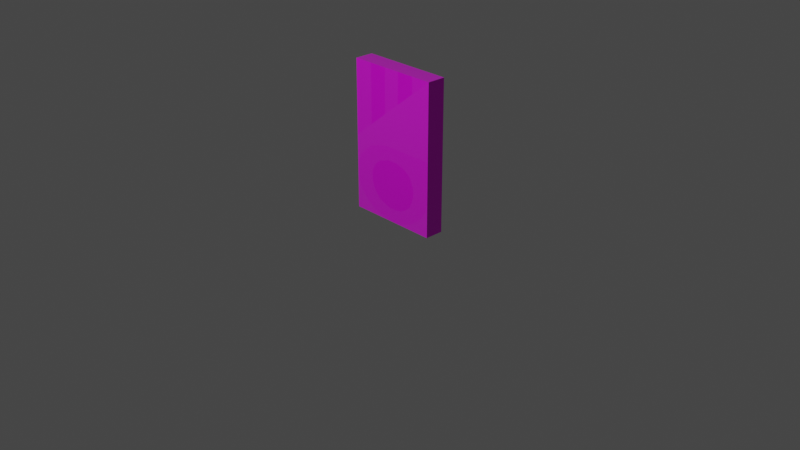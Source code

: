 # Source: wall1.blend  (saved by Blender 2.93.21; exported with 4.5.12 LTS)
import bpy
from mathutils import Matrix  # noqa: F401  (used for matrix-valued properties, if any)

bpy.ops.wm.read_factory_settings(use_empty=True)
scene = bpy.context.scene
scene.name = 'Scene'

# ---- collections
col_collection = bpy.data.collections.new('Collection'); scene.collection.children.link(col_collection)

# ---- images (referenced by path relative to the original .blend; pixels are not part of the script)
import os
ASSET_DIR = os.environ.get("B2B_ASSET_DIR", "")  # directory of the original .blend (textures are referenced by path, not embedded)
HERE = os.path.dirname(os.path.abspath(__file__))  # packed textures are extracted next to this script under _unpacked/

def load_image(name, relpath, width, height, colorspace="sRGB"):
    """Load a texture the original file referenced (path relative to the .blend, or extracted next to this script)."""
    p = next((c for c in (os.path.join(HERE, relpath), os.path.join(ASSET_DIR, relpath)) if relpath and os.path.exists(c)), "")
    if p:
        img = bpy.data.images.load(p, check_existing=True)
        img.name = name
    else:  # same state as the original file: an image datablock whose file is absent (Cycles renders it pink)
        img = bpy.data.images.new(name, width, height)
        img.source = "FILE"
        img.filepath = "//" + (relpath or name)
    img.colorspace_settings.name = colorspace
    return img
img_marmol_blanco_png = load_image('marmol blanco.png', 'marmol blanco.png', 1024, 1024, 'sRGB')
img_light_wood_png = load_image('light wood.png', 'light wood.png', 1024, 1024, 'sRGB')
img_wood_bump_png = load_image('wood bump.png', 'wood bump.png', 1024, 1024, 'sRGB')
img_marmol_negro_png = load_image('marmol negro.png', 'marmol negro.png', 1024, 1024, 'sRGB')
img_dark_wood_png = load_image('dark wood.png', 'dark wood.png', 1024, 1024, 'sRGB')

# ---- materials (node trees are filled in below, after node groups)
mat_marmolblanco = bpy.data.materials.new('MarmolBlanco')
mat_marmolblanco.alpha_threshold = 0.0
mat_marmolblanco.use_transparent_shadow = False
mat_marmolblanco.roughness = 0.5
mat_marmolblanco.line_color = (0.0, 0.0, 0.0, 1.0)
mat_lightwood = bpy.data.materials.new('LightWood')
mat_lightwood.use_transparent_shadow = False
mat_marmolnegro = bpy.data.materials.new('MarmolNegro')
mat_marmolnegro.use_transparent_shadow = False
mat_darkwood = bpy.data.materials.new('DarkWood')
mat_darkwood.use_transparent_shadow = False

# ---- material node trees
mat_marmolblanco.use_nodes = True; mat_marmolblanco.node_tree.nodes.clear()
_N = mat_marmolblanco.node_tree.nodes; _L = mat_marmolblanco.node_tree.links
n0 = _N.new('ShaderNodeOutputMaterial'); n0.name = 'Material Output'; n0.location = (300, 300)
n1 = _N.new('ShaderNodeBsdfPrincipled'); n1.name = 'Principled BSDF'; n1.location = (10, 300)
n1.distribution = 'GGX'
n1.subsurface_method = 'RANDOM_WALK_SKIN'
n1.inputs[2].default_value = 0.2714
n1.inputs[3].default_value = 1.45
n1.inputs[13].default_value = 1.0
n1.inputs[24].default_value = 0.08
n1.inputs[27].default_value = (0.0, 0.0, 0.0, 1.0)
n1.inputs[28].default_value = 1.0
n2 = _N.new('ShaderNodeMapping'); n2.name = 'Mapping'; n2.location = (-592, 127)
n2.inputs[3].default_value = (10.0, 6.3, 10.0)
n3 = _N.new('ShaderNodeTexImage'); n3.name = 'Image Texture'; n3.location = (-343, 209)
n3.image = img_marmol_blanco_png
n4 = _N.new('ShaderNodeTexCoord'); n4.name = 'Texture Coordinate'; n4.location = (-887, 135)
n5 = _N.new('ShaderNodeMix'); n5.name = 'Mix'; n5.location = (-160, 180)
n5.data_type = 'RGBA'
n5.inputs[0].default_value = 0.8
n5.inputs[6].default_value = (1.0, 1.0, 1.0, 1.0)
_L.new(n1.outputs[0], n0.inputs[0])
_L.new(n3.outputs[0], n1.inputs[0])
_L.new(n2.outputs[0], n3.inputs[0])
_L.new(n4.outputs[2], n2.inputs[0])
_L.new(n3.outputs[0], n5.inputs[7])
_L.new(n5.outputs[2], n1.inputs[14])
n0.is_active_output = True
mat_lightwood.use_nodes = True; mat_lightwood.node_tree.nodes.clear()
_N = mat_lightwood.node_tree.nodes; _L = mat_lightwood.node_tree.links
n0 = _N.new('ShaderNodeBsdfPrincipled'); n0.name = 'Principled BSDF'; n0.location = (10, 300)
n0.distribution = 'GGX'
n0.subsurface_method = 'RANDOM_WALK_SKIN'
n0.inputs[2].default_value = 0.2576
n0.inputs[3].default_value = 1.45
n0.inputs[13].default_value = 1.0
n0.inputs[19].default_value = 0.2075
n0.inputs[24].default_value = 0.2
n0.inputs[27].default_value = (0.0, 0.0, 0.0, 1.0)
n0.inputs[28].default_value = 1.0
n1 = _N.new('ShaderNodeOutputMaterial'); n1.name = 'Material Output'; n1.location = (300, 300)
n2 = _N.new('ShaderNodeTexImage'); n2.name = 'Image Texture'; n2.location = (-280, 270)
n2.image = img_light_wood_png
n3 = _N.new('ShaderNodeMapping'); n3.name = 'Mapping'; n3.location = (-523, 216)
n3.inputs[3].default_value = (10.0, 10.0, 10.0)
n4 = _N.new('ShaderNodeTexCoord'); n4.name = 'Texture Coordinate'; n4.location = (-786, 156)
n5 = _N.new('ShaderNodeBump'); n5.name = 'Bump'; n5.location = (-262, -193)
n5.inputs[0].default_value = 0.033
n5.inputs[1].default_value = 1.0
n5.inputs[2].default_value = 1.0
n6 = _N.new('ShaderNodeTexImage'); n6.name = 'Image Texture.001'; n6.location = (-646, -266)
n6.image = img_wood_bump_png
n7 = _N.new('ShaderNodeMapping'); n7.name = 'Mapping.001'; n7.location = (-919, -176)
n7.inputs[3].default_value = (10.0, 10.0, 10.0)
n8 = _N.new('ShaderNodeTexCoord'); n8.name = 'Texture Coordinate.001'; n8.location = (-1192, -164)
_L.new(n0.outputs[0], n1.inputs[0])
_L.new(n2.outputs[0], n0.inputs[0])
_L.new(n3.outputs[0], n2.inputs[0])
_L.new(n4.outputs[2], n3.inputs[0])
_L.new(n5.outputs[0], n0.inputs[5])
_L.new(n6.outputs[0], n5.inputs[3])
_L.new(n7.outputs[0], n6.inputs[0])
_L.new(n8.outputs[2], n7.inputs[0])
n1.is_active_output = True
mat_marmolnegro.use_nodes = True; mat_marmolnegro.node_tree.nodes.clear()
_N = mat_marmolnegro.node_tree.nodes; _L = mat_marmolnegro.node_tree.links
n0 = _N.new('ShaderNodeBsdfPrincipled'); n0.name = 'Principled BSDF'; n0.location = (10, 300)
n0.distribution = 'GGX'
n0.subsurface_method = 'RANDOM_WALK_SKIN'
n0.inputs[2].default_value = 0.1381
n0.inputs[3].default_value = 1.45
n0.inputs[13].default_value = 1.0
n0.inputs[24].default_value = 0.1295
n0.inputs[27].default_value = (0.0, 0.0, 0.0, 1.0)
n0.inputs[28].default_value = 1.0
n1 = _N.new('ShaderNodeOutputMaterial'); n1.name = 'Material Output'; n1.location = (300, 300)
n2 = _N.new('ShaderNodeTexImage'); n2.name = 'Image Texture'; n2.location = (-280, 270)
n2.image = img_marmol_negro_png
n3 = _N.new('ShaderNodeMapping'); n3.name = 'Mapping'; n3.location = (-529, 242)
n3.inputs[3].default_value = (10.0, 10.0, 10.0)
n4 = _N.new('ShaderNodeTexCoord'); n4.name = 'Texture Coordinate'; n4.location = (-774, 193)
_L.new(n0.outputs[0], n1.inputs[0])
_L.new(n2.outputs[0], n0.inputs[0])
_L.new(n3.outputs[0], n2.inputs[0])
_L.new(n4.outputs[2], n3.inputs[0])
n1.is_active_output = True
mat_darkwood.use_nodes = True; mat_darkwood.node_tree.nodes.clear()
_N = mat_darkwood.node_tree.nodes; _L = mat_darkwood.node_tree.links
n0 = _N.new('ShaderNodeBsdfPrincipled'); n0.name = 'Principled BSDF'; n0.location = (10, 300)
n0.distribution = 'GGX'
n0.subsurface_method = 'RANDOM_WALK_SKIN'
n0.inputs[2].default_value = 0.2238
n0.inputs[3].default_value = 1.45
n0.inputs[13].default_value = 1.0
n0.inputs[19].default_value = 0.2095
n0.inputs[24].default_value = 0.2
n0.inputs[27].default_value = (0.0, 0.0, 0.0, 1.0)
n0.inputs[28].default_value = 1.0
n1 = _N.new('ShaderNodeOutputMaterial'); n1.name = 'Material Output'; n1.location = (300, 300)
n2 = _N.new('ShaderNodeTexImage'); n2.name = 'Image Texture'; n2.location = (-280, 270)
n2.image = img_dark_wood_png
n3 = _N.new('ShaderNodeTexCoord'); n3.name = 'Texture Coordinate'; n3.location = (-862, 124)
n4 = _N.new('ShaderNodeBump'); n4.name = 'Bump'; n4.location = (-210, -188)
n4.inputs[0].default_value = 0.03333
n4.inputs[1].default_value = 1.0
n4.inputs[2].default_value = 1.0
n5 = _N.new('ShaderNodeTexImage'); n5.name = 'Image Texture.001'; n5.location = (-668, -235)
n5.image = img_wood_bump_png
n6 = _N.new('ShaderNodeMapping'); n6.name = 'Mapping.001'; n6.location = (-582, 202)
n6.inputs[3].default_value = (10.0, 10.0, 10.0)
n7 = _N.new('ShaderNodeMapping'); n7.name = 'Mapping'; n7.location = (-582, 202)
n7.inputs[3].default_value = (10.0, 10.0, 10.0)
n8 = _N.new('ShaderNodeMapping'); n8.name = 'Mapping.002'; n8.location = (-936, -212)
n8.inputs[3].default_value = (10.0, 10.0, 10.0)
n9 = _N.new('ShaderNodeTexCoord'); n9.name = 'Texture Coordinate.001'; n9.location = (-1199, -226)
_L.new(n0.outputs[0], n1.inputs[0])
_L.new(n2.outputs[0], n0.inputs[0])
_L.new(n7.outputs[0], n2.inputs[0])
_L.new(n3.outputs[2], n7.inputs[0])
_L.new(n4.outputs[0], n0.inputs[5])
_L.new(n5.outputs[0], n4.inputs[3])
_L.new(n8.outputs[0], n5.inputs[0])
_L.new(n9.outputs[2], n8.inputs[0])
n1.is_active_output = True

# ---- world
world_world = bpy.data.worlds.new('World'); scene.world = world_world
world_world.use_nodes = True; world_world.node_tree.nodes.clear()
_N = world_world.node_tree.nodes; _L = world_world.node_tree.links
n0 = _N.new('ShaderNodeOutputWorld'); n0.name = 'World Output'; n0.location = (300, 300)
n1 = _N.new('ShaderNodeBackground'); n1.name = 'Background'; n1.location = (10, 300)
n1.inputs[0].default_value = (0.05088, 0.05088, 0.05088, 1.0)
_L.new(n1.outputs[0], n0.inputs[0])
n0.is_active_output = True
world_world.color = (0.05088, 0.05088, 0.05088)
world_world.use_sun_shadow = False
world_world.sun_shadow_jitter_overblur = 0.0

# ---- cameras
cam_camera = bpy.data.cameras.new('Camera')
cam_camera.clip_end = 100.0
cam_camera.ortho_scale = 7.314

# ---- lights
light_light = bpy.data.lights.new('Light', 'POINT')
light_light.transmission_factor = 0.0
light_light.energy = 1000.0
light_light.shadow_soft_size = 0.1
light_light.shadow_maximum_resolution = 0.006
light_light.use_absolute_resolution = True

# ---- meshes
me_cube = bpy.data.meshes.new('Cube')
me_cube.from_pydata([(-0.5, -0.1, 0.0), (-0.5, -0.1, 1.6), (-0.5, 0.1, 0.0), (-0.5, 0.1, 1.6), (0.5, -0.1, 0.0), (0.5, -0.1, 1.6), (0.5, 0.1, 0.0), (0.5, 0.1, 1.6), (-0.5, -0.1, 0.8), (-0.5, 0.1, 0.8), (0.5, 0.1, 0.8), (0.5, -0.1, 0.8), (-0.2887, -0.1, 0.969), (-0.2888, -0.1, 1.6), (-0.09264, -0.1, 1.126), (-0.09254, -0.1, 1.6), (0.08646, -0.1, 1.269), (0.08787, -0.1, 1.6), (0.2818, -0.1, 1.425), (0.2809, -0.1, 1.6), (-0.04928, -0.1, 0.6546), (-0.2823, -0.1, 0.4662), (-0.2615, -0.1, 0.5208), (-0.2231, -0.1, 0.5703), (-0.1868, -0.1, 0.6029), (-0.1418, -0.1, 0.6255), (0.07595, -0.1, 0.6546), (0.3008, -0.1, 0.4648), (0.1655, -0.1, 0.6271), (0.2136, -0.1, 0.5992), (0.2542, -0.1, 0.5659), (0.2789, -0.1, 0.5179), (0.04278, -0.1, 0.1454), (0.3045, -0.1, 0.3807), (0.2898, -0.1, 0.3202), (0.2559, -0.1, 0.2455), (0.1929, -0.1, 0.1936), (0.124, -0.1, 0.1562), (-0.03288, -0.1, 0.1454), (-0.2823, -0.1, 0.382), (-0.264, -0.1, 0.3139), (-0.2247, -0.1, 0.2477), (-0.1785, -0.1, 0.202), (-0.1133, -0.1, 0.1693), (0.1064, -0.1, 0.8), (-0.08485, -0.1, 0.8), (-0.5, -0.1, 0.3584), (-0.5, -0.1, 0.4988), (-0.4502, -0.1, 0.6043), (-0.3774, -0.1, 0.6803), (-0.3078, -0.1, 0.7309), (-0.2264, -0.1, 0.764), (0.2491, -0.1, 0.7625), (0.3192, -0.1, 0.7296), (0.3826, -0.1, 0.6814), (0.4479, -0.1, 0.6027), (0.5, -0.1, 0.4649), (-0.06728, -0.1, 0.0), (0.063, -0.1, 0.0), (0.5, -0.1, 0.3576), (0.457, -0.1, 0.2402), (0.3777, -0.1, 0.1386), (0.2618, -0.1, 0.06067), (0.1683, -0.1, 0.02446), (-0.4607, -0.1, 0.2404), (-0.3728, -0.1, 0.1393), (-0.2805, -0.1, 0.07337), (-0.175, -0.1, 0.03161)], [], [(8, 1, 3, 9), (9, 3, 7, 10), (10, 7, 5, 11), (11, 5, 18, 16, 14, 12, 8, 45, 44), (2, 6, 4, 58, 57, 0), (7, 3, 1, 13, 15, 17, 19, 5), (4, 59, 60, 61, 62, 63, 58), (6, 10, 11, 56, 59, 4), (2, 9, 10, 6), (0, 46, 47, 8, 9, 2), (8, 12, 13, 1), (13, 12, 14, 15), (15, 14, 16, 17), (17, 16, 18, 19), (19, 18, 5), (47, 48, 49, 50, 51, 45, 8), (44, 52, 53, 54, 55, 56, 11), (32, 37, 36, 35, 34, 33, 27, 31, 30, 29, 28, 26, 20, 25, 24, 23, 22, 21, 39, 40, 41, 42, 43, 38), (57, 67, 66, 65, 64, 46, 0), (20, 26, 44, 45), (39, 21, 47, 46), (21, 22, 48, 47), (22, 23, 49, 48), (23, 24, 50, 49), (24, 25, 51, 50), (25, 20, 45, 51), (26, 28, 52, 44), (28, 29, 53, 52), (29, 30, 54, 53), (30, 31, 55, 54), (31, 27, 56, 55), (32, 38, 57, 58), (27, 33, 59, 56), (33, 34, 60, 59), (34, 35, 61, 60), (35, 36, 62, 61), (36, 37, 63, 62), (37, 32, 58, 63), (40, 39, 46, 64), (41, 40, 64, 65), (42, 41, 65, 66), (43, 42, 66, 67), (38, 43, 67, 57)])
me_cube.polygons.foreach_set('material_index', [0, 0, 0, 3, 0, 0, 1, 0, 0, 0, 2, 0, 2, 0, 2, 1, 2, 0, 3, 2, 2, 2, 2, 2, 2, 2, 2, 2, 2, 2, 2, 2, 2, 2, 2, 2, 2, 2, 2, 2, 2, 2, 2])
_uv = me_cube.uv_layers.new(name='UVMap')
_uv.uv.foreach_set('vector', [0.5, 0.4612, 0.5971, 0.4612, 0.5971, 0.5205, 0.5, 0.5205, 0.5, 0.25, 0.625, 0.25, 0.625, 0.5, 0.5, 0.5, 0.5, 0.6026, 0.658, 0.6026, 0.658, 0.6474, 0.5, 0.6474, 0.5, 0.75, 0.625, 0.75, 0.5977, 0.8046, 0.5733, 0.8534, 0.5509, 0.8982, 0.5264, 0.9472, 0.5, 1.0, 0.5, 0.8962, 0.5, 0.8484, 0.2815, 0.61, 0.4272, 0.61, 0.4272, 0.64, 0.3606, 0.64, 0.3478, 0.64, 0.2815, 0.64, 0.5728, 0.61, 0.7185, 0.61, 0.7185, 0.64, 0.6877, 0.64, 0.6591, 0.64, 0.6328, 0.64, 0.6047, 0.64, 0.5728, 0.64, 0.375, 0.75, 0.4273, 0.75, 0.4125, 0.7588, 0.4009, 0.7726, 0.3811, 0.8264, 0.3782, 0.8489, 0.375, 0.8643, 0.342, 0.6026, 0.5, 0.6026, 0.5, 0.6474, 0.4338, 0.6474, 0.408, 0.6474, 0.342, 0.6474, 0.375, 0.25, 0.5, 0.25, 0.5, 0.5, 0.375, 0.5, 0.4029, 0.4612, 0.4419, 0.4612, 0.4634, 0.4612, 0.5, 0.4612, 0.5, 0.5205, 0.4029, 0.5205, 0.5, 1.0, 0.5264, 0.9472, 0.625, 0.9472, 0.625, 1.0, 0.625, 0.9472, 0.5264, 0.9472, 0.5509, 0.8982, 0.625, 0.8981, 0.625, 0.8981, 0.5509, 0.8982, 0.5733, 0.8534, 0.625, 0.853, 0.625, 0.853, 0.5733, 0.8534, 0.5977, 0.8046, 0.625, 0.8048, 0.625, 0.8048, 0.5977, 0.8046, 0.625, 0.75, 0.4529, 1.0, 0.4694, 0.9875, 0.4813, 0.9693, 0.4892, 0.9519, 0.4944, 0.9316, 0.5, 0.8962, 0.5, 1.0, 0.5, 0.8484, 0.4922, 0.8169, 0.4854, 0.798, 0.4755, 0.779, 0.4579, 0.7572, 0.4476, 0.75, 0.5, 0.75, 0.3976, 0.8673, 0.3995, 0.8506, 0.4085, 0.8136, 0.4138, 0.8017, 0.4219, 0.7929, 0.4317, 0.7876, 0.4444, 0.7881, 0.4531, 0.7926, 0.459, 0.8021, 0.4674, 0.8162, 0.4722, 0.8308, 0.4765, 0.8536, 0.4769, 0.8919, 0.4723, 0.9203, 0.4688, 0.9342, 0.4636, 0.9454, 0.4556, 0.9572, 0.4465, 0.9636, 0.4325, 0.9635, 0.4219, 0.9576, 0.4122, 0.9425, 0.4055, 0.9253, 0.4006, 0.9038, 0.3973, 0.8846, 0.375, 0.8863, 0.3786, 0.9078, 0.3858, 0.9414, 0.3961, 0.9684, 0.4088, 0.9903, 0.4252, 1.0, 0.375, 1.0, 0.4769, 0.8919, 0.4765, 0.8536, 0.5, 0.8484, 0.5, 0.8962, 0.4325, 0.9635, 0.4465, 0.9636, 0.4529, 1.0, 0.4252, 1.0, 0.4465, 0.9636, 0.4556, 0.9572, 0.4694, 0.9875, 0.4529, 1.0, 0.4556, 0.9572, 0.4636, 0.9454, 0.4813, 0.9693, 0.4694, 0.9875, 0.4636, 0.9454, 0.4688, 0.9342, 0.4892, 0.9519, 0.4813, 0.9693, 0.4688, 0.9342, 0.4723, 0.9203, 0.4944, 0.9316, 0.4892, 0.9519, 0.4723, 0.9203, 0.4769, 0.8919, 0.5, 0.8962, 0.4944, 0.9316, 0.4765, 0.8536, 0.4722, 0.8308, 0.4922, 0.8169, 0.5, 0.8484, 0.4722, 0.8308, 0.4674, 0.8162, 0.4854, 0.798, 0.4922, 0.8169, 0.4674, 0.8162, 0.459, 0.8021, 0.4755, 0.779, 0.4854, 0.798, 0.459, 0.8021, 0.4531, 0.7926, 0.4642, 0.7647, 0.4755, 0.779, 0.451, 0.7908, 0.4444, 0.7881, 0.4476, 0.75, 0.4579, 0.7572, 0.3976, 0.8673, 0.3973, 0.8846, 0.375, 0.8863, 0.375, 0.8643, 0.4444, 0.7881, 0.4317, 0.7876, 0.4273, 0.75, 0.4476, 0.75, 0.4317, 0.7876, 0.4219, 0.7929, 0.4125, 0.7588, 0.4273, 0.75, 0.4219, 0.7929, 0.4138, 0.8017, 0.4009, 0.7726, 0.4125, 0.7588, 0.4138, 0.8017, 0.4085, 0.8136, 0.3902, 0.7949, 0.4009, 0.7726, 0.4027, 0.8323, 0.3995, 0.8506, 0.3782, 0.8489, 0.3811, 0.8264, 0.3995, 0.8506, 0.3976, 0.8673, 0.375, 0.8643, 0.3782, 0.8489, 0.4219, 0.9576, 0.4325, 0.9635, 0.4252, 1.0, 0.4088, 0.9903, 0.4122, 0.9425, 0.4219, 0.9576, 0.4088, 0.9903, 0.3961, 0.9684, 0.4055, 0.9253, 0.4122, 0.9425, 0.3961, 0.9684, 0.3858, 0.9414, 0.4006, 0.9038, 0.4055, 0.9253, 0.3858, 0.9414, 0.3786, 0.9078, 0.3973, 0.8846, 0.4006, 0.9038, 0.3786, 0.9078, 0.375, 0.8863])
me_cube.materials.append(mat_marmolblanco)
me_cube.materials.append(mat_lightwood)
me_cube.materials.append(mat_marmolnegro)
me_cube.materials.append(mat_darkwood)
me_cube.use_mirror_vertex_groups = False
me_cube.update()

# ---- objects
ob_cube = bpy.data.objects.new('Cube', me_cube)
ob_light = bpy.data.objects.new('Light', light_light)
ob_camera = bpy.data.objects.new('Camera', cam_camera)

# ---- transforms, parenting, visibility, modifiers, constraints
ob_cube.location = (0.0, 0.0, 0.0)
ob_cube.lock_rotations_4d = False
ob_cube.empty_display_type = 'ARROWS'
ob_cube.lineart.crease_threshold = 0.0
ob_light.location = (0.01382, -6.002, 5.904)
ob_light.rotation_euler = (0.6503, 0.05522, 1.866)
ob_light.lock_rotations_4d = False
ob_light.empty_display_type = 'ARROWS'
ob_light.color = (0.0, 0.0, 0.0, 0.0)
ob_light.lineart.crease_threshold = 0.0
ob_camera.location = (7.359, -6.926, 4.958)
ob_camera.rotation_euler = (1.109, 0.0, 0.8149)
ob_camera.lock_rotations_4d = False
ob_camera.empty_display_type = 'ARROWS'
ob_camera.color = (0.0, 0.0, 0.0, 0.0)
ob_camera.display_type = 'WIRE'
ob_camera.lineart.crease_threshold = 0.0

# ---- collection membership
col_collection.objects.link(ob_cube)
col_collection.objects.link(ob_light)
col_collection.objects.link(ob_camera)

# ---- scene / render settings (as saved in the file)
scene.camera = ob_camera
scene.frame_start = 1; scene.frame_end = 250; scene.frame_set(1)
scene.render.engine = 'BLENDER_EEVEE_NEXT'
scene.cycles.use_denoising = False
scene.cycles.samples = 128
scene.cycles.sampling_pattern = 'TABULATED_SOBOL'
scene.cycles.use_adaptive_sampling = False
scene.cycles.use_light_tree = False
scene.view_settings.view_transform = 'Filmic'
bpy.context.view_layer.update()
